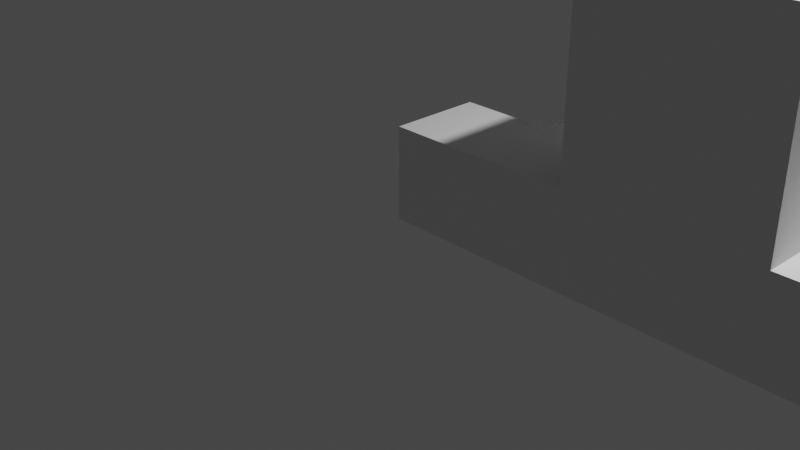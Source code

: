 # Source: homework_20_12_2022.blend  (saved by Blender 2.93.21; exported with 4.5.12 LTS)
import bpy
from mathutils import Matrix  # noqa: F401  (used for matrix-valued properties, if any)

bpy.ops.wm.read_factory_settings(use_empty=True)
scene = bpy.context.scene
scene.name = 'Scene'

# ---- collections
col_collection = bpy.data.collections.new('Collection'); scene.collection.children.link(col_collection)

# ---- materials (node trees are filled in below, after node groups)
mat_material = bpy.data.materials.new('Material')
mat_material.alpha_threshold = 0.0
mat_material.use_transparent_shadow = False
mat_material.line_color = (0.0, 0.0, 0.0, 1.0)

# ---- material node trees
mat_material.use_nodes = True; mat_material.node_tree.nodes.clear()
_N = mat_material.node_tree.nodes; _L = mat_material.node_tree.links
n0 = _N.new('ShaderNodeOutputMaterial'); n0.name = 'Material Output'; n0.location = (300, 300)
n1 = _N.new('ShaderNodeBsdfPrincipled'); n1.name = 'Principled BSDF'; n1.location = (10, 300)
n1.distribution = 'GGX'
n1.subsurface_method = 'BURLEY'
n1.inputs[2].default_value = 0.4
n1.inputs[3].default_value = 1.45
n1.inputs[27].default_value = (0.0, 0.0, 0.0, 1.0)
n1.inputs[28].default_value = 1.0
_L.new(n1.outputs[0], n0.inputs[0])
n0.is_active_output = True

# ---- world
world_world = bpy.data.worlds.new('World'); scene.world = world_world
world_world.use_nodes = True; world_world.node_tree.nodes.clear()
_N = world_world.node_tree.nodes; _L = world_world.node_tree.links
n0 = _N.new('ShaderNodeOutputWorld'); n0.name = 'World Output'; n0.location = (300, 300)
n1 = _N.new('ShaderNodeBackground'); n1.name = 'Background'; n1.location = (10, 300)
n1.inputs[0].default_value = (0.05088, 0.05088, 0.05088, 1.0)
_L.new(n1.outputs[0], n0.inputs[0])
n0.is_active_output = True
world_world.color = (0.05088, 0.05088, 0.05088)
world_world.use_sun_shadow = False
world_world.sun_shadow_jitter_overblur = 0.0

# ---- cameras
cam_camera = bpy.data.cameras.new('Camera')
cam_camera.clip_end = 100.0
cam_camera.ortho_scale = 7.314

# ---- lights
light_light = bpy.data.lights.new('Light', 'POINT')
light_light.transmission_factor = 0.0
light_light.energy = 1000.0
light_light.shadow_soft_size = 0.1
light_light.shadow_maximum_resolution = 0.006
light_light.use_absolute_resolution = True

# ---- meshes
me_cube = bpy.data.meshes.new('Cube')
me_cube.from_pydata([(1.0, 1.0, 1.0), (1.0, 1.0, -1.0), (1.0, -1.0, 1.0), (1.0, -1.0, -1.0), (-1.0, 1.0, 1.0), (-1.0, 1.0, -1.0), (-1.0, -1.0, 1.0), (-1.0, -1.0, -1.0)], [], [(0, 4, 6, 2), (3, 2, 6, 7), (7, 6, 4, 5), (5, 1, 3, 7), (1, 0, 2, 3), (5, 4, 0, 1)])
_uv = me_cube.uv_layers.new(name='UVMap')
_uv.uv.foreach_set('vector', [0.625, 0.5, 0.875, 0.5, 0.875, 0.75, 0.625, 0.75, 0.375, 0.75, 0.625, 0.75, 0.625, 1.0, 0.375, 1.0, 0.375, 0.0, 0.625, 0.0, 0.625, 0.25, 0.375, 0.25, 0.125, 0.5, 0.375, 0.5, 0.375, 0.75, 0.125, 0.75, 0.375, 0.5, 0.625, 0.5, 0.625, 0.75, 0.375, 0.75, 0.375, 0.25, 0.625, 0.25, 0.625, 0.5, 0.375, 0.5])
me_cube.materials.append(mat_material)
me_cube.use_remesh_preserve_volume = False
me_cube.use_remesh_preserve_attributes = False
me_cube.use_mirror_vertex_groups = False
me_cube.update()
me_cube_001 = bpy.data.meshes.new('Cube.001')
me_cube_001.from_pydata([(-1.0, -1.0, -1.0), (-1.0, -1.0, 1.0), (-1.0, 1.0, -1.0), (-1.0, 1.0, 1.0), (1.0, -1.0, -1.0), (1.0, -1.0, 1.0), (1.0, 1.0, -1.0), (1.0, 1.0, 1.0)], [], [(0, 1, 3, 2), (2, 3, 7, 6), (6, 7, 5, 4), (4, 5, 1, 0), (2, 6, 4, 0), (7, 3, 1, 5)])
_uv = me_cube_001.uv_layers.new(name='UVMap')
_uv.uv.foreach_set('vector', [0.375, 0.0, 0.625, 0.0, 0.625, 0.25, 0.375, 0.25, 0.375, 0.25, 0.625, 0.25, 0.625, 0.5, 0.375, 0.5, 0.375, 0.5, 0.625, 0.5, 0.625, 0.75, 0.375, 0.75, 0.375, 0.75, 0.625, 0.75, 0.625, 1.0, 0.375, 1.0, 0.125, 0.5, 0.375, 0.5, 0.375, 0.75, 0.125, 0.75, 0.625, 0.5, 0.875, 0.5, 0.875, 0.75, 0.625, 0.75])
me_cube_001.use_remesh_fix_poles = True
me_cube_001.use_remesh_preserve_attributes = False
me_cube_001.update()
me_cube_002 = bpy.data.meshes.new('Cube.002')
me_cube_002.from_pydata([(-1.0, -1.0, -1.0), (-1.0, -1.0, 1.0), (-1.0, 1.0, -1.0), (-1.0, 1.0, 1.0), (1.0, -1.0, -1.0), (1.0, -1.0, 1.0), (1.0, 1.0, -1.0), (1.0, 1.0, 1.0)], [], [(0, 1, 3, 2), (2, 3, 7, 6), (6, 7, 5, 4), (4, 5, 1, 0), (2, 6, 4, 0), (7, 3, 1, 5)])
_uv = me_cube_002.uv_layers.new(name='UVMap')
_uv.uv.foreach_set('vector', [0.375, 0.0, 0.625, 0.0, 0.625, 0.25, 0.375, 0.25, 0.375, 0.25, 0.625, 0.25, 0.625, 0.5, 0.375, 0.5, 0.375, 0.5, 0.625, 0.5, 0.625, 0.75, 0.375, 0.75, 0.375, 0.75, 0.625, 0.75, 0.625, 1.0, 0.375, 1.0, 0.125, 0.5, 0.375, 0.5, 0.375, 0.75, 0.125, 0.75, 0.625, 0.5, 0.875, 0.5, 0.875, 0.75, 0.625, 0.75])
me_cube_002.use_remesh_fix_poles = True
me_cube_002.use_remesh_preserve_attributes = False
me_cube_002.update()
me_cube_003 = bpy.data.meshes.new('Cube.003')
me_cube_003.from_pydata([(-1.0, -1.0, -1.0), (-1.0, -1.0, 1.0), (-1.0, 1.0, -1.0), (-1.0, 1.0, 1.0), (1.0, -1.0, -1.0), (1.0, -1.0, 1.0), (1.0, 1.0, -1.0), (1.0, 1.0, 1.0)], [], [(0, 1, 3, 2), (2, 3, 7, 6), (6, 7, 5, 4), (4, 5, 1, 0), (2, 6, 4, 0), (7, 3, 1, 5)])
_uv = me_cube_003.uv_layers.new(name='UVMap')
_uv.uv.foreach_set('vector', [0.375, 0.0, 0.625, 0.0, 0.625, 0.25, 0.375, 0.25, 0.375, 0.25, 0.625, 0.25, 0.625, 0.5, 0.375, 0.5, 0.375, 0.5, 0.625, 0.5, 0.625, 0.75, 0.375, 0.75, 0.375, 0.75, 0.625, 0.75, 0.625, 1.0, 0.375, 1.0, 0.125, 0.5, 0.375, 0.5, 0.375, 0.75, 0.125, 0.75, 0.625, 0.5, 0.875, 0.5, 0.875, 0.75, 0.625, 0.75])
me_cube_003.use_remesh_fix_poles = True
me_cube_003.use_remesh_preserve_attributes = False
me_cube_003.update()
me_cube_004 = bpy.data.meshes.new('Cube.004')
me_cube_004.from_pydata([(-1.0, -1.0, -1.0), (-1.0, -1.0, 1.0), (-1.0, 1.0, -1.0), (-1.0, 1.0, 1.0), (1.0, -1.0, -1.0), (1.0, -1.0, 1.0), (1.0, 1.0, -1.0), (1.0, 1.0, 1.0)], [], [(0, 1, 3, 2), (2, 3, 7, 6), (6, 7, 5, 4), (4, 5, 1, 0), (2, 6, 4, 0), (7, 3, 1, 5)])
_uv = me_cube_004.uv_layers.new(name='UVMap')
_uv.uv.foreach_set('vector', [0.375, 0.0, 0.625, 0.0, 0.625, 0.25, 0.375, 0.25, 0.375, 0.25, 0.625, 0.25, 0.625, 0.5, 0.375, 0.5, 0.375, 0.5, 0.625, 0.5, 0.625, 0.75, 0.375, 0.75, 0.375, 0.75, 0.625, 0.75, 0.625, 1.0, 0.375, 1.0, 0.125, 0.5, 0.375, 0.5, 0.375, 0.75, 0.125, 0.75, 0.625, 0.5, 0.875, 0.5, 0.875, 0.75, 0.625, 0.75])
me_cube_004.use_remesh_fix_poles = True
me_cube_004.use_remesh_preserve_attributes = False
me_cube_004.update()
me_cube_005 = bpy.data.meshes.new('Cube.005')
me_cube_005.from_pydata([(-1.0, -1.0, -1.0), (-1.0, -1.0, 1.0), (-1.0, 1.0, -1.0), (-1.0, 1.0, 1.0), (1.0, -1.0, -1.0), (1.0, -1.0, 1.0), (1.0, 1.0, -1.0), (1.0, 1.0, 1.0)], [], [(0, 1, 3, 2), (2, 3, 7, 6), (6, 7, 5, 4), (4, 5, 1, 0), (2, 6, 4, 0), (7, 3, 1, 5)])
_uv = me_cube_005.uv_layers.new(name='UVMap')
_uv.uv.foreach_set('vector', [0.375, 0.0, 0.625, 0.0, 0.625, 0.25, 0.375, 0.25, 0.375, 0.25, 0.625, 0.25, 0.625, 0.5, 0.375, 0.5, 0.375, 0.5, 0.625, 0.5, 0.625, 0.75, 0.375, 0.75, 0.375, 0.75, 0.625, 0.75, 0.625, 1.0, 0.375, 1.0, 0.125, 0.5, 0.375, 0.5, 0.375, 0.75, 0.125, 0.75, 0.625, 0.5, 0.875, 0.5, 0.875, 0.75, 0.625, 0.75])
me_cube_005.use_remesh_fix_poles = True
me_cube_005.use_remesh_preserve_attributes = False
me_cube_005.update()

# ---- objects
ob_cube = bpy.data.objects.new('Cube', me_cube)
ob_light = bpy.data.objects.new('Light', light_light)
ob_camera = bpy.data.objects.new('Camera', cam_camera)
ob_cube_001 = bpy.data.objects.new('Cube.001', me_cube_001)
ob_cube_002 = bpy.data.objects.new('Cube.002', me_cube_002)
ob_cube_003 = bpy.data.objects.new('Cube.003', me_cube_003)
ob_cube_004 = bpy.data.objects.new('Cube.004', me_cube_004)
ob_cube_005 = bpy.data.objects.new('Cube.005', me_cube_005)

# ---- transforms, parenting, visibility, modifiers, constraints
ob_cube.location = (3.0, 2.0, 1.5)
ob_cube.scale = (3.0, 2.0, 1.5)
ob_cube.lock_rotations_4d = False
ob_cube.empty_display_type = 'ARROWS'
ob_cube.lineart.crease_threshold = 0.0
_m = ob_cube.modifiers.new('Boolean', 'BOOLEAN')
_m.object = ob_cube_002
_m = ob_cube.modifiers.new('Boolean.001', 'BOOLEAN')
_m.object = ob_cube_001
_m = ob_cube.modifiers.new('Boolean.002', 'BOOLEAN')
_m.object = ob_cube_003
_m = ob_cube.modifiers.new('Boolean.003', 'BOOLEAN')
_m.object = ob_cube_004
_m = ob_cube.modifiers.new('Boolean.004', 'BOOLEAN')
_m.object = ob_cube_005
ob_light.location = (4.076, 1.005, 5.904)
ob_light.rotation_euler = (0.6503, 0.05522, 1.866)
ob_light.lock_rotations_4d = False
ob_light.empty_display_type = 'ARROWS'
ob_light.color = (0.0, 0.0, 0.0, 0.0)
ob_light.lineart.crease_threshold = 0.0
ob_camera.location = (7.359, -6.926, 4.958)
ob_camera.rotation_euler = (1.109, 0.0, 0.8149)
ob_camera.lock_rotations_4d = False
ob_camera.empty_display_type = 'ARROWS'
ob_camera.color = (0.0, 0.0, 0.0, 0.0)
ob_camera.display_type = 'WIRE'
ob_camera.lineart.crease_threshold = 0.0
ob_cube_001.location = (1.0, 2.0, 2.0)
ob_cube_001.scale = (1.0, 2.0, 1.0)
ob_cube_001.hide_render = True
ob_cube_002.location = (5.0, 2.0, 2.0)
ob_cube_002.scale = (1.0, 2.0, 1.0)
ob_cube_002.hide_render = True
ob_cube_003.location = (0.5, 2.0, 0.5)
ob_cube_003.scale = (0.5, 1.0, 0.5)
ob_cube_003.hide_render = True
ob_cube_004.location = (5.5, 2.0, 0.5)
ob_cube_004.scale = (0.5, 1.0, 0.5)
ob_cube_004.hide_render = True
ob_cube_005.location = (3.0, 2.0, 2.25)
ob_cube_005.scale = (1.5, 0.5, 0.75)
ob_cube_005.hide_render = True

# ---- collection membership
col_collection.objects.link(ob_cube)
col_collection.objects.link(ob_light)
col_collection.objects.link(ob_camera)
col_collection.objects.link(ob_cube_001)
col_collection.objects.link(ob_cube_002)
col_collection.objects.link(ob_cube_003)
col_collection.objects.link(ob_cube_004)
col_collection.objects.link(ob_cube_005)

# ---- scene / render settings (as saved in the file)
scene.camera = ob_camera
scene.frame_start = 1; scene.frame_end = 250; scene.frame_set(1)
scene.render.engine = 'BLENDER_EEVEE_NEXT'
scene.cycles.use_denoising = False
scene.cycles.samples = 128
scene.cycles.sampling_pattern = 'TABULATED_SOBOL'
scene.cycles.use_adaptive_sampling = False
scene.cycles.use_light_tree = False
scene.view_settings.view_transform = 'Filmic'
bpy.context.view_layer.update()
